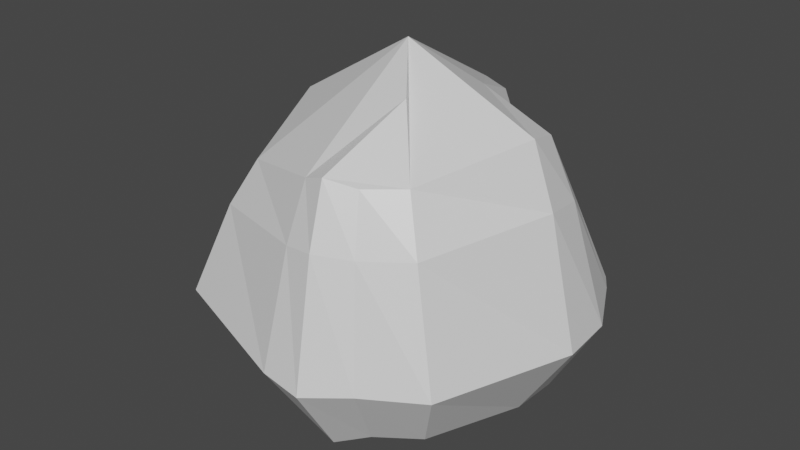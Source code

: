 # Source: rock.blend  (saved by Blender 2.80.75; exported with 4.5.12 LTS)
import bpy
from mathutils import Matrix  # noqa: F401  (used for matrix-valued properties, if any)

bpy.ops.wm.read_factory_settings(use_empty=True)
scene = bpy.context.scene
scene.name = 'Scene'

# ---- collections
col_collection = bpy.data.collections.new('Collection'); scene.collection.children.link(col_collection)

# ---- materials (node trees are filled in below, after node groups)
mat_material = bpy.data.materials.new('Material')
mat_material.alpha_threshold = 0.0
mat_material.use_transparent_shadow = False
mat_material.line_color = (0.0, 0.0, 0.0, 1.0)

# ---- material node trees
mat_material.use_nodes = True; mat_material.node_tree.nodes.clear()
_N = mat_material.node_tree.nodes; _L = mat_material.node_tree.links
n0 = _N.new('ShaderNodeOutputMaterial'); n0.name = 'Material Output'; n0.location = (300, 300)
n1 = _N.new('ShaderNodeBsdfPrincipled'); n1.name = 'Principled BSDF'; n1.location = (10, 300)
n1.distribution = 'GGX'
n1.subsurface_method = 'BURLEY'
n1.inputs[2].default_value = 0.4
n1.inputs[3].default_value = 1.45
n1.inputs[27].default_value = (0.0, 0.0, 0.0, 1.0)
n1.inputs[28].default_value = 1.0
_L.new(n1.outputs[0], n0.inputs[0])
n0.is_active_output = True

# ---- world
world_world = bpy.data.worlds.new('World'); scene.world = world_world
world_world.use_nodes = True; world_world.node_tree.nodes.clear()
_N = world_world.node_tree.nodes; _L = world_world.node_tree.links
n0 = _N.new('ShaderNodeOutputWorld'); n0.name = 'World Output'; n0.location = (300, 300)
n1 = _N.new('ShaderNodeBackground'); n1.name = 'Background'; n1.location = (10, 300)
n1.inputs[0].default_value = (0.05088, 0.05088, 0.05088, 1.0)
_L.new(n1.outputs[0], n0.inputs[0])
n0.is_active_output = True
world_world.color = (0.05088, 0.05088, 0.05088)
world_world.use_sun_shadow = False
world_world.sun_shadow_jitter_overblur = 0.0

# ---- meshes
me_cube = bpy.data.meshes.new('Cube')
me_cube.from_pydata([(0.8519, 0.7574, 0.7726), (1.0, 1.0, -1.0), (0.7223, -0.8519, 0.9783), (1.0, -1.0, -1.0), (-0.8519, 0.7474, 0.8466), (-1.0, 1.0, -1.0), (-0.8519, -0.8519, 0.7726), (-1.0, -1.0, -1.0), (1.282, 1.12, -0.3964), (-1.265, -1.265, -0.4052), (1.265, -1.265, -0.4052), (-1.383, 1.261, -0.4052), (-1.194, 0.0, -1.171), (1.194, 0.0, 1.216), (-1.074, 0.0, 1.09), (1.194, 0.0, -1.171), (1.653, 0.0, -0.4613), (-1.577, 0.1668, -0.4613), (0.0, 1.194, -1.171), (-0.001728, -1.17, 0.97), (0.0, -1.194, -1.171), (0.0, 1.058, 1.142), (-0.05479, 1.55, -0.4972), (0.0, -1.698, -0.4613), (-0.818, -0.5061, -1.186), (0.0, 0.0, 1.748), (0.607, -1.178, -1.067), (0.5171, 0.7734, 0.9179), (0.7568, 1.187, -0.436), (0.607, 0.9739, -1.067), (0.4377, -1.079, 0.975), (0.7678, -1.537, -0.4272), (0.8817, -0.746, -1.186), (-1.027, -1.021, 0.3819), (1.025, 0.9104, 0.3849), (0.9291, -1.021, 0.5251), (-1.068, 0.9512, 0.4334), (1.39, 0.002088, 0.6718), (-1.288, 0.0588, 0.5836), (-0.02267, 1.266, 0.608), (-0.005245, -1.39, 0.5003), (0.5619, -1.272, 0.5154), (0.6134, 0.9443, 0.4726), (-0.9111, 0.6459, 0.915), (1.057, 0.874, -1.047), (-1.456, 1.131, -0.4176), (-1.06, 0.874, -1.047), (0.9231, 0.6549, 0.8646), (1.372, 0.9826, -0.4096), (-0.001781, 1.049, -1.202), (0.6407, 0.8372, -1.108), (1.105, 0.7934, 0.4435), (-1.134, 0.8376, 0.4759), (-1.227, 0.4534, -1.187), (1.124, 0.3356, 1.125), (1.612, 0.5118, -0.4622), (0.3121, 1.149, -1.198), (0.2201, -1.226, 1.052), (0.3986, -1.757, -0.4717), (0.06247, -0.6741, -1.38), (-0.4725, 0.3853, 1.402), (-0.8539, 0.7783, -1.418), (0.3741, -0.4748, 1.472), (0.4438, 0.3907, 1.362), (0.3121, -1.292, -1.198), (0.2637, 0.9684, 1.114), (0.3632, 1.455, -0.4957), (0.8708, 0.382, -1.3), (0.3033, 1.172, 0.5873), (0.285, -1.449, 0.5524), (1.327, 0.4112, 0.606), (-1.082, 0.3308, 1.084), (1.196, 0.4534, -1.187), (-1.646, 0.6814, -0.4665), (-1.317, 0.4655, 0.576), (0.3293, 0.9977, -1.236), (0.008476, 0.5802, -1.359)], [], [(14, 6, 25), (40, 19, 6, 33), (52, 43, 4, 36), (32, 15, 3, 26), (37, 13, 2, 35), (42, 27, 0, 34), (29, 28, 8, 1), (15, 16, 10, 3), (46, 45, 11, 5), (20, 23, 9, 7), (7, 9, 17, 12), (72, 55, 16, 15), (70, 54, 13, 37), (67, 72, 15, 32), (33, 6, 14, 38), (6, 19, 25), (53, 61, 24, 12), (64, 58, 23, 20), (5, 11, 22, 18), (36, 4, 21, 39), (12, 24, 20, 7), (69, 57, 19, 40), (57, 30, 2, 62), (2, 13, 25, 62), (54, 47, 0, 63), (63, 65, 21, 25), (21, 4, 60, 25), (60, 71, 14, 25), (35, 2, 30, 41), (3, 10, 31, 26), (76, 67, 32, 59), (56, 66, 28, 29), (68, 65, 27, 42), (59, 32, 26, 64), (66, 68, 42, 28), (10, 35, 41, 31), (58, 69, 40, 23), (11, 36, 39, 22), (9, 33, 38, 17), (55, 70, 37, 16), (28, 42, 34, 8), (16, 37, 35, 10), (45, 52, 36, 11), (23, 40, 33, 9), (73, 74, 52, 45), (8, 34, 51, 48), (56, 29, 50, 75), (5, 18, 49, 46), (29, 1, 44, 50), (34, 0, 47, 51), (1, 8, 48, 44), (53, 73, 45, 46), (74, 71, 43, 52), (38, 14, 71, 74), (12, 17, 73, 53), (18, 56, 75, 49), (17, 38, 74, 73), (48, 51, 70, 55), (31, 41, 69, 58), (22, 39, 68, 66), (24, 59, 64, 20), (39, 21, 65, 68), (18, 22, 66, 56), (61, 76, 59, 24), (49, 75, 76, 61), (75, 50, 67, 76), (4, 43, 71, 60), (0, 27, 65, 63), (13, 54, 63, 25), (19, 57, 62, 25), (41, 30, 57, 69), (26, 31, 58, 64), (46, 49, 61, 53), (50, 44, 72, 67), (51, 47, 54, 70), (44, 48, 55, 72)])
_uv = me_cube.uv_layers.new(name='UVMap')
_uv.uv.foreach_set('vector', [0.625, 0.625, 0.625, 0.5, 0.0, 0.0, 0.584, 0.375, 0.625, 0.375, 0.625, 0.5, 0.584, 0.5, 0.584, 0.7342, 0.625, 0.7342, 0.625, 0.75, 0.584, 0.75, 0.5759, 0.875, 0.625, 0.875, 0.625, 1.0, 0.5759, 1.0, 0.334, 0.625, 0.375, 0.625, 0.375, 0.75, 0.334, 0.75, 0.834, 0.7009, 0.875, 0.7009, 0.875, 0.75, 0.834, 0.75, 0.625, 0.7009, 0.75, 0.7009, 0.75, 0.75, 0.625, 0.75, 0.125, 0.625, 0.25, 0.625, 0.25, 0.75, 0.125, 0.75, 0.375, 0.7342, 0.5, 0.7342, 0.5, 0.75, 0.375, 0.75, 0.375, 0.375, 0.5, 0.375, 0.5, 0.5, 0.375, 0.5, 0.375, 0.5, 0.5, 0.5, 0.5, 0.625, 0.375, 0.625, 0.125, 0.5704, 0.25, 0.5704, 0.25, 0.625, 0.125, 0.625, 0.334, 0.5704, 0.375, 0.5704, 0.375, 0.625, 0.334, 0.625, 0.5759, 0.8204, 0.625, 0.8204, 0.625, 0.875, 0.5759, 0.875, 0.584, 0.5, 0.625, 0.5, 0.625, 0.625, 0.584, 0.625, 0.625, 0.5, 0.625, 0.375, 0.0, 0.0, 0.375, 0.8204, 0.5, 0.8204, 0.5, 0.875, 0.375, 0.875, 0.375, 0.3371, 0.5, 0.3371, 0.5, 0.375, 0.375, 0.375, 0.625, 0.5, 0.75, 0.5, 0.75, 0.625, 0.625, 0.625, 0.834, 0.5, 0.875, 0.5, 0.875, 0.625, 0.834, 0.625, 0.375, 0.875, 0.5, 0.875, 0.5, 1.0, 0.375, 1.0, 0.584, 0.3371, 0.625, 0.3371, 0.625, 0.375, 0.584, 0.375, 0.625, 0.3371, 0.625, 0.2991, 0.625, 0.25, 0.3125, 0.125, 0.625, 0.25, 0.375, 0.625, 0.0, 0.0, 0.3125, 0.125, 0.375, 0.5704, 0.375, 0.5158, 0.375, 0.5, 0.1875, 0.25, 0.1875, 0.25, 0.7233, 0.5871, 0.875, 0.625, 0.0, 0.0, 0.875, 0.625, 0.875, 0.5, 0.4375, 0.25, 0.0, 0.0, 0.4375, 0.25, 0.7342, 0.5704, 0.625, 0.625, 0.0, 0.0, 0.584, 0.25, 0.625, 0.25, 0.625, 0.2991, 0.584, 0.2991, 0.375, 0.25, 0.5, 0.25, 0.5, 0.2991, 0.375, 0.2991, 0.5379, 0.8204, 0.5759, 0.8204, 0.5759, 0.875, 0.5379, 0.875, 0.625, 0.6629, 0.75, 0.6629, 0.75, 0.7009, 0.625, 0.7009, 0.834, 0.6629, 0.875, 0.6629, 0.875, 0.7009, 0.834, 0.7009, 0.5379, 0.875, 0.5759, 0.875, 0.5759, 1.0, 0.5379, 1.0, 0.75, 0.6629, 0.834, 0.6629, 0.834, 0.7009, 0.75, 0.7009, 0.5, 0.25, 0.584, 0.25, 0.584, 0.2991, 0.5, 0.2991, 0.5, 0.3371, 0.584, 0.3371, 0.584, 0.375, 0.5, 0.375, 0.75, 0.5, 0.834, 0.5, 0.834, 0.625, 0.75, 0.625, 0.5, 0.5, 0.584, 0.5, 0.584, 0.625, 0.5, 0.625, 0.25, 0.5704, 0.334, 0.5704, 0.334, 0.625, 0.25, 0.625, 0.75, 0.7009, 0.834, 0.7009, 0.834, 0.75, 0.75, 0.75, 0.25, 0.625, 0.334, 0.625, 0.334, 0.75, 0.25, 0.75, 0.5, 0.7342, 0.584, 0.7342, 0.584, 0.75, 0.5, 0.75, 0.5, 0.375, 0.584, 0.375, 0.584, 0.5, 0.5, 0.5, 0.5, 0.6796, 0.584, 0.6796, 0.584, 0.7342, 0.5, 0.7342, 0.25, 0.5, 0.334, 0.5, 0.334, 0.5158, 0.25, 0.5158, 0.5379, 0.75, 0.5759, 0.75, 0.5759, 0.7658, 0.5379, 0.7658, 0.375, 0.75, 0.5, 0.75, 0.5, 0.7658, 0.375, 0.7658, 0.5759, 0.75, 0.625, 0.75, 0.625, 0.7658, 0.5759, 0.7658, 0.334, 0.5, 0.375, 0.5, 0.375, 0.5158, 0.334, 0.5158, 0.125, 0.5, 0.25, 0.5, 0.25, 0.5158, 0.125, 0.5158, 0.375, 0.6796, 0.5, 0.6796, 0.5, 0.7342, 0.375, 0.7342, 0.584, 0.6796, 0.625, 0.6796, 0.625, 0.7342, 0.584, 0.7342, 0.584, 0.625, 0.625, 0.625, 0.625, 0.6796, 0.584, 0.6796, 0.375, 0.625, 0.5, 0.625, 0.5, 0.6796, 0.375, 0.6796, 0.5, 0.75, 0.5379, 0.75, 0.5379, 0.7658, 0.5, 0.7658, 0.5, 0.625, 0.584, 0.625, 0.584, 0.6796, 0.5, 0.6796, 0.25, 0.5158, 0.334, 0.5158, 0.334, 0.5704, 0.25, 0.5704, 0.5, 0.2991, 0.584, 0.2991, 0.584, 0.3371, 0.5, 0.3371, 0.75, 0.625, 0.834, 0.625, 0.834, 0.6629, 0.75, 0.6629, 0.5, 0.875, 0.5379, 0.875, 0.5379, 1.0, 0.5, 1.0, 0.834, 0.625, 0.875, 0.625, 0.875, 0.6629, 0.834, 0.6629, 0.625, 0.625, 0.75, 0.625, 0.75, 0.6629, 0.625, 0.6629, 0.5, 0.8204, 0.5379, 0.8204, 0.5379, 0.875, 0.5, 0.875, 0.5, 0.7658, 0.5379, 0.7658, 0.5379, 0.8204, 0.5, 0.8204, 0.5379, 0.7658, 0.5759, 0.7658, 0.5759, 0.8204, 0.5379, 0.8204, 0.875, 0.5, 0.8435, 0.5158, 0.7342, 0.5704, 0.4375, 0.25, 0.375, 0.5, 0.5715, 0.5491, 0.7233, 0.5871, 0.1875, 0.25, 0.375, 0.625, 0.375, 0.5704, 0.1875, 0.25, 0.0, 0.0, 0.625, 0.375, 0.625, 0.3371, 0.3125, 0.125, 0.0, 0.0, 0.584, 0.2991, 0.625, 0.2991, 0.625, 0.3371, 0.584, 0.3371, 0.375, 0.2991, 0.5, 0.2991, 0.5, 0.3371, 0.375, 0.3371, 0.375, 0.7658, 0.5, 0.7658, 0.5, 0.8204, 0.375, 0.8204, 0.5759, 0.7658, 0.625, 0.7658, 0.625, 0.8204, 0.5759, 0.8204, 0.334, 0.5158, 0.375, 0.5158, 0.375, 0.5704, 0.334, 0.5704, 0.125, 0.5158, 0.25, 0.5158, 0.25, 0.5704, 0.125, 0.5704])
me_cube.materials.append(mat_material)
me_cube.use_remesh_preserve_volume = False
me_cube.use_remesh_preserve_attributes = False
me_cube.use_mirror_vertex_groups = False
me_cube.update()

# ---- objects
ob_cube = bpy.data.objects.new('Cube', me_cube)

# ---- transforms, parenting, visibility, modifiers, constraints
ob_cube.location = (0.0, 0.0, 0.0)
ob_cube.lock_rotations_4d = False
ob_cube.empty_display_type = 'ARROWS'
ob_cube.lineart.crease_threshold = 0.0

# ---- collection membership
col_collection.objects.link(ob_cube)

# ---- scene / render settings (as saved in the file)
scene.frame_start = 1; scene.frame_end = 250; scene.frame_set(1)
scene.render.engine = 'BLENDER_EEVEE_NEXT'
scene.cycles.use_denoising = False
scene.cycles.samples = 128
scene.cycles.sampling_pattern = 'TABULATED_SOBOL'
scene.cycles.use_adaptive_sampling = False
scene.cycles.use_light_tree = False
scene.view_settings.view_transform = 'Filmic'
bpy.context.view_layer.update()

# ---- added for rendering (the .blend has no active camera and no usable light): camera, sun
cam_auto = bpy.data.cameras.new('AutoCamera')
cam_auto.lens = 50.0
cam_auto.sensor_width = 36.0
cam_auto.clip_end = 1000.0
ob_auto_camera = bpy.data.objects.new('AutoCamera', cam_auto)
scene.collection.objects.link(ob_auto_camera)
ob_auto_camera.location = (5.22509, -6.36874, 4.34192)
ob_auto_camera.rotation_euler = (1.09748, -7.21219e-08, 0.694738)
scene.camera = ob_auto_camera
light_auto_sun = bpy.data.lights.new('AutoSun', 'SUN')
light_auto_sun.energy = 3.0
light_auto_sun.angle = 0.0523599
ob_auto_sun = bpy.data.objects.new('AutoSun', light_auto_sun)
scene.collection.objects.link(ob_auto_sun)
ob_auto_sun.rotation_euler = (0.872665, 0.174533, 0.523599)
bpy.context.view_layer.update()
